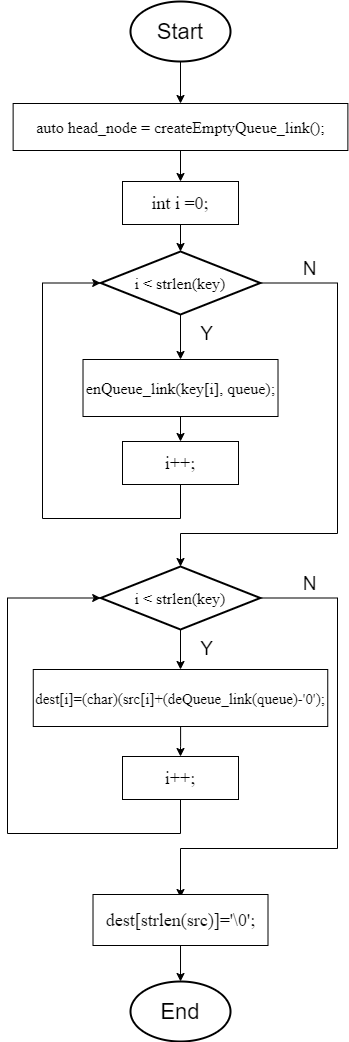

The diagram above was exported from draw.io. Its source (the exported page's mxGraphModel, read from the mxfile embedded in the PNG):
<mxGraphModel dx="1510" dy="814" grid="0" gridSize="10" guides="1" tooltips="1" connect="1" arrows="1" fold="1" page="1" pageScale="1" pageWidth="827" pageHeight="1169" math="0" shadow="0">
  <root>
    <mxCell id="WIyWlLk6GJQsqaUBKTNV-0" />
    <mxCell id="WIyWlLk6GJQsqaUBKTNV-1" parent="WIyWlLk6GJQsqaUBKTNV-0" />
    <mxCell id="MhDoKxrwL6iQ7me4W9iu-2" style="edgeStyle=orthogonalEdgeStyle;rounded=0;orthogonalLoop=1;jettySize=auto;html=1;exitX=0.5;exitY=1;exitDx=0;exitDy=0;exitPerimeter=0;entryX=0.5;entryY=0;entryDx=0;entryDy=0;" edge="1" parent="WIyWlLk6GJQsqaUBKTNV-1" source="MhDoKxrwL6iQ7me4W9iu-0" target="MhDoKxrwL6iQ7me4W9iu-32">
      <mxGeometry relative="1" as="geometry">
        <mxPoint x="400" y="164" as="targetPoint" />
      </mxGeometry>
    </mxCell>
    <mxCell id="MhDoKxrwL6iQ7me4W9iu-0" value="&lt;font style=&quot;font-size: 22px&quot;&gt;Start&lt;/font&gt;" style="strokeWidth=2;html=1;shape=mxgraph.flowchart.start_1;whiteSpace=wrap;" vertex="1" parent="WIyWlLk6GJQsqaUBKTNV-1">
      <mxGeometry x="350" y="40" width="100" height="60" as="geometry" />
    </mxCell>
    <mxCell id="MhDoKxrwL6iQ7me4W9iu-83" style="edgeStyle=orthogonalEdgeStyle;rounded=0;orthogonalLoop=1;jettySize=auto;html=1;entryX=0.5;entryY=0;entryDx=0;entryDy=0;" edge="1" parent="WIyWlLk6GJQsqaUBKTNV-1" source="MhDoKxrwL6iQ7me4W9iu-32" target="MhDoKxrwL6iQ7me4W9iu-81">
      <mxGeometry relative="1" as="geometry" />
    </mxCell>
    <mxCell id="MhDoKxrwL6iQ7me4W9iu-32" value="&lt;p&gt;&lt;font face=&quot;Times New Roman&quot;&gt;&lt;span style=&quot;font-size: 16px&quot;&gt;auto head_node = createEmptyQueue_link();&lt;/span&gt;&lt;/font&gt;&lt;/p&gt;" style="rounded=0;whiteSpace=wrap;html=1;" vertex="1" parent="WIyWlLk6GJQsqaUBKTNV-1">
      <mxGeometry x="232.63" y="142" width="334.75" height="47" as="geometry" />
    </mxCell>
    <mxCell id="MhDoKxrwL6iQ7me4W9iu-82" style="edgeStyle=orthogonalEdgeStyle;rounded=0;orthogonalLoop=1;jettySize=auto;html=1;entryX=0.5;entryY=0;entryDx=0;entryDy=0;entryPerimeter=0;" edge="1" parent="WIyWlLk6GJQsqaUBKTNV-1" source="MhDoKxrwL6iQ7me4W9iu-81" target="MhDoKxrwL6iQ7me4W9iu-19">
      <mxGeometry relative="1" as="geometry" />
    </mxCell>
    <mxCell id="MhDoKxrwL6iQ7me4W9iu-81" value="&lt;p&gt;&lt;font face=&quot;Times New Roman&quot; style=&quot;font-size: 18px&quot;&gt;int i =0;&lt;/font&gt;&lt;/p&gt;" style="rounded=0;whiteSpace=wrap;html=1;" vertex="1" parent="WIyWlLk6GJQsqaUBKTNV-1">
      <mxGeometry x="342" y="220" width="116" height="43" as="geometry" />
    </mxCell>
    <mxCell id="MhDoKxrwL6iQ7me4W9iu-105" style="edgeStyle=orthogonalEdgeStyle;rounded=0;orthogonalLoop=1;jettySize=auto;html=1;exitX=0.5;exitY=1;exitDx=0;exitDy=0;exitPerimeter=0;entryX=0.5;entryY=0;entryDx=0;entryDy=0;" edge="1" parent="WIyWlLk6GJQsqaUBKTNV-1" source="MhDoKxrwL6iQ7me4W9iu-19" target="MhDoKxrwL6iQ7me4W9iu-69">
      <mxGeometry relative="1" as="geometry" />
    </mxCell>
    <mxCell id="MhDoKxrwL6iQ7me4W9iu-19" value="&lt;font face=&quot;Times New Roman&quot; style=&quot;font-size: 16px&quot;&gt;i &amp;lt; strlen(key)&lt;/font&gt;" style="strokeWidth=2;html=1;shape=mxgraph.flowchart.decision;whiteSpace=wrap;" vertex="1" parent="WIyWlLk6GJQsqaUBKTNV-1">
      <mxGeometry x="320.18999999999994" y="290" width="159.62" height="63" as="geometry" />
    </mxCell>
    <mxCell id="MhDoKxrwL6iQ7me4W9iu-66" value="&lt;span style=&quot;font-size: 22px&quot;&gt;End&lt;br&gt;&lt;/span&gt;" style="strokeWidth=2;html=1;shape=mxgraph.flowchart.start_1;whiteSpace=wrap;" vertex="1" parent="WIyWlLk6GJQsqaUBKTNV-1">
      <mxGeometry x="350.01" y="1020" width="100" height="60" as="geometry" />
    </mxCell>
    <mxCell id="MhDoKxrwL6iQ7me4W9iu-69" value="&lt;font face=&quot;Times New Roman&quot; style=&quot;font-size: 16px&quot;&gt;enQueue_link(key[i], queue);&lt;/font&gt;" style="rounded=0;whiteSpace=wrap;html=1;" vertex="1" parent="WIyWlLk6GJQsqaUBKTNV-1">
      <mxGeometry x="302.51" y="398" width="195" height="57" as="geometry" />
    </mxCell>
    <mxCell id="MhDoKxrwL6iQ7me4W9iu-77" value="&lt;font style=&quot;font-size: 19px&quot;&gt;Y&lt;/font&gt;" style="text;html=1;align=center;verticalAlign=middle;resizable=0;points=[];autosize=1;" vertex="1" parent="WIyWlLk6GJQsqaUBKTNV-1">
      <mxGeometry x="414" y="362" width="23" height="20" as="geometry" />
    </mxCell>
    <mxCell id="MhDoKxrwL6iQ7me4W9iu-80" value="&lt;font style=&quot;font-size: 19px&quot;&gt;N&lt;/font&gt;" style="text;html=1;align=center;verticalAlign=middle;resizable=0;points=[];autosize=1;" vertex="1" parent="WIyWlLk6GJQsqaUBKTNV-1">
      <mxGeometry x="517" y="297" width="24" height="20" as="geometry" />
    </mxCell>
    <mxCell id="MhDoKxrwL6iQ7me4W9iu-87" style="edgeStyle=orthogonalEdgeStyle;rounded=0;orthogonalLoop=1;jettySize=auto;html=1;entryX=0;entryY=0.5;entryDx=0;entryDy=0;entryPerimeter=0;" edge="1" parent="WIyWlLk6GJQsqaUBKTNV-1" source="MhDoKxrwL6iQ7me4W9iu-85" target="MhDoKxrwL6iQ7me4W9iu-19">
      <mxGeometry x="227" y="290" as="geometry">
        <Array as="points">
          <mxPoint x="400" y="557" />
          <mxPoint x="262" y="557" />
          <mxPoint x="262" y="322" />
        </Array>
      </mxGeometry>
    </mxCell>
    <mxCell id="MhDoKxrwL6iQ7me4W9iu-85" value="&lt;p&gt;&lt;font face=&quot;Times New Roman&quot;&gt;&lt;span style=&quot;font-size: 18px&quot;&gt;i++;&lt;/span&gt;&lt;/font&gt;&lt;/p&gt;" style="rounded=0;whiteSpace=wrap;html=1;" vertex="1" parent="WIyWlLk6GJQsqaUBKTNV-1">
      <mxGeometry x="342" y="480" width="116" height="43" as="geometry" />
    </mxCell>
    <mxCell id="MhDoKxrwL6iQ7me4W9iu-86" style="edgeStyle=orthogonalEdgeStyle;rounded=0;orthogonalLoop=1;jettySize=auto;html=1;entryX=0.5;entryY=0;entryDx=0;entryDy=0;" edge="1" parent="WIyWlLk6GJQsqaUBKTNV-1" source="MhDoKxrwL6iQ7me4W9iu-69" target="MhDoKxrwL6iQ7me4W9iu-85">
      <mxGeometry x="227" y="290" as="geometry" />
    </mxCell>
    <mxCell id="MhDoKxrwL6iQ7me4W9iu-89" style="edgeStyle=orthogonalEdgeStyle;rounded=0;orthogonalLoop=1;jettySize=auto;html=1;exitX=1;exitY=0.5;exitDx=0;exitDy=0;exitPerimeter=0;entryX=0.5;entryY=0;entryDx=0;entryDy=0;entryPerimeter=0;" edge="1" parent="WIyWlLk6GJQsqaUBKTNV-1" source="MhDoKxrwL6iQ7me4W9iu-90">
      <mxGeometry x="227" y="290" as="geometry">
        <mxPoint x="400" y="936" as="targetPoint" />
        <Array as="points">
          <mxPoint x="557" y="637" />
          <mxPoint x="557" y="887" />
          <mxPoint x="400" y="887" />
        </Array>
      </mxGeometry>
    </mxCell>
    <mxCell id="MhDoKxrwL6iQ7me4W9iu-90" value="&lt;font face=&quot;Times New Roman&quot; style=&quot;font-size: 16px&quot;&gt;i &amp;lt; strlen(key)&lt;/font&gt;" style="strokeWidth=2;html=1;shape=mxgraph.flowchart.decision;whiteSpace=wrap;" vertex="1" parent="WIyWlLk6GJQsqaUBKTNV-1">
      <mxGeometry x="320.18999999999994" y="605" width="159.62" height="63" as="geometry" />
    </mxCell>
    <mxCell id="MhDoKxrwL6iQ7me4W9iu-78" style="edgeStyle=orthogonalEdgeStyle;rounded=0;orthogonalLoop=1;jettySize=auto;html=1;exitX=1;exitY=0.5;exitDx=0;exitDy=0;exitPerimeter=0;entryX=0.5;entryY=0;entryDx=0;entryDy=0;entryPerimeter=0;" edge="1" parent="WIyWlLk6GJQsqaUBKTNV-1" source="MhDoKxrwL6iQ7me4W9iu-19" target="MhDoKxrwL6iQ7me4W9iu-90">
      <mxGeometry x="227" y="290" as="geometry">
        <mxPoint x="400" y="621" as="targetPoint" />
        <Array as="points">
          <mxPoint x="557" y="322" />
          <mxPoint x="557" y="572" />
          <mxPoint x="400" y="572" />
        </Array>
      </mxGeometry>
    </mxCell>
    <mxCell id="MhDoKxrwL6iQ7me4W9iu-92" value="&lt;font face=&quot;Times New Roman&quot; style=&quot;font-size: 15px&quot;&gt;dest[i]=(char)(src[i]+(deQueue_link(queue)-'0');&lt;/font&gt;" style="rounded=0;whiteSpace=wrap;html=1;" vertex="1" parent="WIyWlLk6GJQsqaUBKTNV-1">
      <mxGeometry x="252.76" y="708" width="294.49" height="57" as="geometry" />
    </mxCell>
    <mxCell id="MhDoKxrwL6iQ7me4W9iu-100" style="edgeStyle=orthogonalEdgeStyle;rounded=0;orthogonalLoop=1;jettySize=auto;html=1;exitX=0.5;exitY=1;exitDx=0;exitDy=0;exitPerimeter=0;entryX=0.5;entryY=0;entryDx=0;entryDy=0;" edge="1" parent="WIyWlLk6GJQsqaUBKTNV-1" source="MhDoKxrwL6iQ7me4W9iu-90" target="MhDoKxrwL6iQ7me4W9iu-92">
      <mxGeometry x="227" y="290" as="geometry" />
    </mxCell>
    <mxCell id="MhDoKxrwL6iQ7me4W9iu-93" value="&lt;font style=&quot;font-size: 19px&quot;&gt;Y&lt;/font&gt;" style="text;html=1;align=center;verticalAlign=middle;resizable=0;points=[];autosize=1;" vertex="1" parent="WIyWlLk6GJQsqaUBKTNV-1">
      <mxGeometry x="414" y="677" width="23" height="20" as="geometry" />
    </mxCell>
    <mxCell id="MhDoKxrwL6iQ7me4W9iu-94" value="&lt;font style=&quot;font-size: 19px&quot;&gt;N&lt;/font&gt;" style="text;html=1;align=center;verticalAlign=middle;resizable=0;points=[];autosize=1;" vertex="1" parent="WIyWlLk6GJQsqaUBKTNV-1">
      <mxGeometry x="517" y="612" width="24" height="20" as="geometry" />
    </mxCell>
    <mxCell id="MhDoKxrwL6iQ7me4W9iu-96" style="edgeStyle=orthogonalEdgeStyle;rounded=0;orthogonalLoop=1;jettySize=auto;html=1;entryX=0;entryY=0.5;entryDx=0;entryDy=0;entryPerimeter=0;" edge="1" parent="WIyWlLk6GJQsqaUBKTNV-1" source="MhDoKxrwL6iQ7me4W9iu-97" target="MhDoKxrwL6iQ7me4W9iu-90">
      <mxGeometry x="227" y="290" as="geometry">
        <Array as="points">
          <mxPoint x="400" y="872" />
          <mxPoint x="227" y="872" />
          <mxPoint x="227" y="637" />
        </Array>
      </mxGeometry>
    </mxCell>
    <mxCell id="MhDoKxrwL6iQ7me4W9iu-97" value="&lt;p&gt;&lt;font face=&quot;Times New Roman&quot;&gt;&lt;span style=&quot;font-size: 18px&quot;&gt;i++;&lt;/span&gt;&lt;/font&gt;&lt;/p&gt;" style="rounded=0;whiteSpace=wrap;html=1;" vertex="1" parent="WIyWlLk6GJQsqaUBKTNV-1">
      <mxGeometry x="342" y="795" width="116" height="43" as="geometry" />
    </mxCell>
    <mxCell id="MhDoKxrwL6iQ7me4W9iu-91" style="edgeStyle=orthogonalEdgeStyle;rounded=0;orthogonalLoop=1;jettySize=auto;html=1;entryX=0.5;entryY=0;entryDx=0;entryDy=0;" edge="1" parent="WIyWlLk6GJQsqaUBKTNV-1" source="MhDoKxrwL6iQ7me4W9iu-92" target="MhDoKxrwL6iQ7me4W9iu-97">
      <mxGeometry x="227" y="290" as="geometry" />
    </mxCell>
    <mxCell id="MhDoKxrwL6iQ7me4W9iu-103" style="edgeStyle=orthogonalEdgeStyle;rounded=0;orthogonalLoop=1;jettySize=auto;html=1;exitX=0.5;exitY=1;exitDx=0;exitDy=0;entryX=0.5;entryY=0;entryDx=0;entryDy=0;entryPerimeter=0;" edge="1" parent="WIyWlLk6GJQsqaUBKTNV-1" source="MhDoKxrwL6iQ7me4W9iu-101" target="MhDoKxrwL6iQ7me4W9iu-66">
      <mxGeometry x="227" y="290" as="geometry" />
    </mxCell>
    <mxCell id="MhDoKxrwL6iQ7me4W9iu-101" value="&lt;p&gt;&lt;font face=&quot;Times New Roman&quot;&gt;&lt;span style=&quot;font-size: 18px&quot;&gt;dest[strlen(src)]='\0';&lt;/span&gt;&lt;/font&gt;&lt;/p&gt;" style="rounded=0;whiteSpace=wrap;html=1;" vertex="1" parent="WIyWlLk6GJQsqaUBKTNV-1">
      <mxGeometry x="312.51" y="933" width="174.99" height="51" as="geometry" />
    </mxCell>
  </root>
</mxGraphModel>